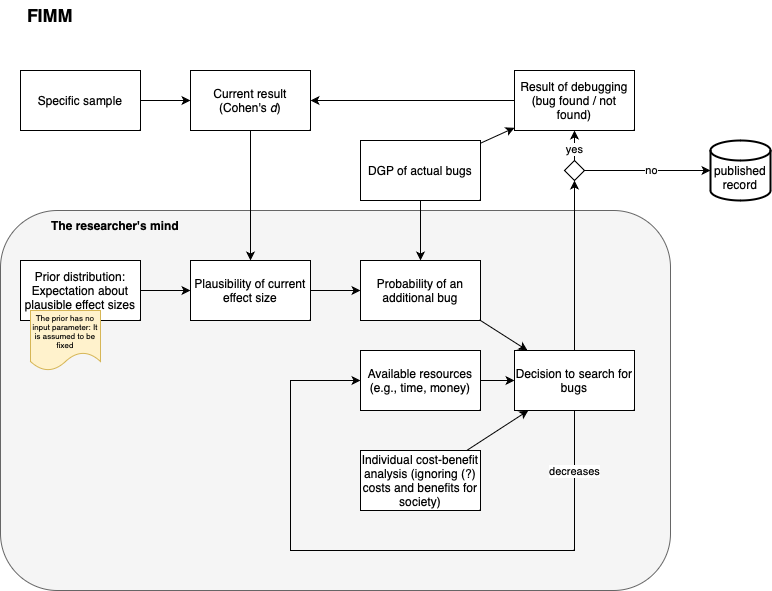

The diagram above was exported from draw.io. Its source (the exported page's mxGraphModel, read from the mxfile embedded in the PNG):
<mxGraphModel dx="894" dy="578" grid="1" gridSize="10" guides="1" tooltips="1" connect="1" arrows="1" fold="1" page="1" pageScale="1" pageWidth="827" pageHeight="1169" math="0" shadow="0">
  <root>
    <mxCell id="0" />
    <mxCell id="1" parent="0" />
    <mxCell id="76aKxamO274pQpdvTyFx-27" value="" style="group;movable=0;resizable=0;rotatable=0;deletable=0;editable=0;locked=1;connectable=0;" vertex="1" connectable="0" parent="1">
      <mxGeometry x="10" y="270" width="670" height="380" as="geometry" />
    </mxCell>
    <mxCell id="76aKxamO274pQpdvTyFx-25" value="" style="rounded=1;whiteSpace=wrap;html=1;fillColor=#f5f5f5;fontColor=#333333;strokeColor=#666666;" vertex="1" parent="76aKxamO274pQpdvTyFx-27">
      <mxGeometry width="670" height="380" as="geometry" />
    </mxCell>
    <mxCell id="76aKxamO274pQpdvTyFx-26" value="The researcher's mind" style="text;html=1;strokeColor=none;fillColor=none;align=center;verticalAlign=middle;whiteSpace=wrap;rounded=0;fontStyle=1" vertex="1" parent="76aKxamO274pQpdvTyFx-27">
      <mxGeometry x="20" width="190" height="30" as="geometry" />
    </mxCell>
    <mxCell id="76aKxamO274pQpdvTyFx-1" value="Plausibility of current effect size" style="rounded=0;whiteSpace=wrap;html=1;" vertex="1" parent="1">
      <mxGeometry x="200" y="320" width="120" height="60" as="geometry" />
    </mxCell>
    <mxCell id="76aKxamO274pQpdvTyFx-2" value="FIMM" style="text;html=1;strokeColor=none;fillColor=none;align=center;verticalAlign=middle;whiteSpace=wrap;rounded=0;fontStyle=1;fontSize=18;" vertex="1" parent="1">
      <mxGeometry x="30" y="60" width="60" height="30" as="geometry" />
    </mxCell>
    <mxCell id="76aKxamO274pQpdvTyFx-32" style="edgeStyle=orthogonalEdgeStyle;rounded=0;orthogonalLoop=1;jettySize=auto;html=1;exitX=0.5;exitY=1;exitDx=0;exitDy=0;entryX=0;entryY=0.5;entryDx=0;entryDy=0;" edge="1" parent="1" source="76aKxamO274pQpdvTyFx-4" target="76aKxamO274pQpdvTyFx-6">
      <mxGeometry relative="1" as="geometry">
        <Array as="points">
          <mxPoint x="584" y="610" />
          <mxPoint x="300" y="610" />
          <mxPoint x="300" y="440" />
        </Array>
      </mxGeometry>
    </mxCell>
    <mxCell id="76aKxamO274pQpdvTyFx-38" value="decreases" style="edgeLabel;html=1;align=center;verticalAlign=middle;resizable=0;points=[];" vertex="1" connectable="0" parent="76aKxamO274pQpdvTyFx-32">
      <mxGeometry x="-0.8163" relative="1" as="geometry">
        <mxPoint as="offset" />
      </mxGeometry>
    </mxCell>
    <mxCell id="76aKxamO274pQpdvTyFx-4" value="Decision to search for bugs" style="rounded=0;whiteSpace=wrap;html=1;" vertex="1" parent="1">
      <mxGeometry x="524" y="410" width="120" height="60" as="geometry" />
    </mxCell>
    <mxCell id="76aKxamO274pQpdvTyFx-5" value="" style="endArrow=classic;html=1;rounded=0;exitX=1;exitY=1;exitDx=0;exitDy=0;" edge="1" parent="1" source="76aKxamO274pQpdvTyFx-10" target="76aKxamO274pQpdvTyFx-4">
      <mxGeometry width="50" height="50" relative="1" as="geometry">
        <mxPoint x="514" y="570" as="sourcePoint" />
        <mxPoint x="564" y="520" as="targetPoint" />
      </mxGeometry>
    </mxCell>
    <mxCell id="76aKxamO274pQpdvTyFx-6" value="Available resources (e.g., time, money)" style="rounded=0;whiteSpace=wrap;html=1;" vertex="1" parent="1">
      <mxGeometry x="370" y="410" width="120" height="60" as="geometry" />
    </mxCell>
    <mxCell id="76aKxamO274pQpdvTyFx-7" value="" style="endArrow=classic;html=1;rounded=0;" edge="1" parent="1" source="76aKxamO274pQpdvTyFx-6" target="76aKxamO274pQpdvTyFx-4">
      <mxGeometry width="50" height="50" relative="1" as="geometry">
        <mxPoint x="424" y="390" as="sourcePoint" />
        <mxPoint x="534" y="435" as="targetPoint" />
      </mxGeometry>
    </mxCell>
    <mxCell id="76aKxamO274pQpdvTyFx-8" value="Prior distribution: Expectation about plausible effect sizes" style="rounded=0;whiteSpace=wrap;html=1;" vertex="1" parent="1">
      <mxGeometry x="30" y="320" width="120" height="60" as="geometry" />
    </mxCell>
    <mxCell id="76aKxamO274pQpdvTyFx-9" value="" style="endArrow=classic;html=1;rounded=0;" edge="1" parent="1" source="76aKxamO274pQpdvTyFx-8" target="76aKxamO274pQpdvTyFx-1">
      <mxGeometry width="50" height="50" relative="1" as="geometry">
        <mxPoint x="514" y="570" as="sourcePoint" />
        <mxPoint x="564" y="520" as="targetPoint" />
      </mxGeometry>
    </mxCell>
    <mxCell id="76aKxamO274pQpdvTyFx-10" value="Probability of an additional bug" style="rounded=0;whiteSpace=wrap;html=1;" vertex="1" parent="1">
      <mxGeometry x="370" y="320" width="120" height="60" as="geometry" />
    </mxCell>
    <mxCell id="76aKxamO274pQpdvTyFx-11" value="" style="endArrow=classic;html=1;rounded=0;" edge="1" source="76aKxamO274pQpdvTyFx-1" parent="1" target="76aKxamO274pQpdvTyFx-10">
      <mxGeometry width="50" height="50" relative="1" as="geometry">
        <mxPoint x="674" y="580" as="sourcePoint" />
        <mxPoint x="684" y="435" as="targetPoint" />
      </mxGeometry>
    </mxCell>
    <mxCell id="76aKxamO274pQpdvTyFx-13" value="Individual cost-benefit analysis (ignoring (?) costs and benefits for society)" style="rounded=0;whiteSpace=wrap;html=1;" vertex="1" parent="1">
      <mxGeometry x="370" y="510" width="120" height="60" as="geometry" />
    </mxCell>
    <mxCell id="76aKxamO274pQpdvTyFx-14" value="" style="endArrow=classic;html=1;rounded=0;" edge="1" parent="1" source="76aKxamO274pQpdvTyFx-13" target="76aKxamO274pQpdvTyFx-4">
      <mxGeometry width="50" height="50" relative="1" as="geometry">
        <mxPoint x="320" y="450" as="sourcePoint" />
        <mxPoint x="370" y="400" as="targetPoint" />
      </mxGeometry>
    </mxCell>
    <mxCell id="76aKxamO274pQpdvTyFx-15" value="Result of debugging&lt;br&gt;(bug found / not found)" style="rounded=0;whiteSpace=wrap;html=1;" vertex="1" parent="1">
      <mxGeometry x="524" y="130" width="120" height="60" as="geometry" />
    </mxCell>
    <mxCell id="76aKxamO274pQpdvTyFx-16" value="" style="endArrow=classic;html=1;rounded=0;" edge="1" parent="1" source="76aKxamO274pQpdvTyFx-42" target="76aKxamO274pQpdvTyFx-15">
      <mxGeometry width="50" height="50" relative="1" as="geometry">
        <mxPoint x="510" y="610" as="sourcePoint" />
        <mxPoint x="560" y="560" as="targetPoint" />
      </mxGeometry>
    </mxCell>
    <mxCell id="76aKxamO274pQpdvTyFx-46" value="yes" style="edgeLabel;html=1;align=center;verticalAlign=middle;resizable=0;points=[];" vertex="1" connectable="0" parent="76aKxamO274pQpdvTyFx-16">
      <mxGeometry x="-0.2506" y="5" relative="1" as="geometry">
        <mxPoint x="5" as="offset" />
      </mxGeometry>
    </mxCell>
    <mxCell id="76aKxamO274pQpdvTyFx-17" value="DGP of actual bugs" style="rounded=0;whiteSpace=wrap;html=1;" vertex="1" parent="1">
      <mxGeometry x="370" y="200" width="120" height="60" as="geometry" />
    </mxCell>
    <mxCell id="76aKxamO274pQpdvTyFx-18" value="" style="endArrow=classic;html=1;rounded=0;" edge="1" parent="1" source="76aKxamO274pQpdvTyFx-17" target="76aKxamO274pQpdvTyFx-15">
      <mxGeometry width="50" height="50" relative="1" as="geometry">
        <mxPoint x="510" y="710" as="sourcePoint" />
        <mxPoint x="560" y="660" as="targetPoint" />
      </mxGeometry>
    </mxCell>
    <mxCell id="76aKxamO274pQpdvTyFx-19" value="" style="endArrow=classic;html=1;rounded=0;edgeStyle=orthogonalEdgeStyle;" edge="1" parent="1" source="76aKxamO274pQpdvTyFx-15" target="76aKxamO274pQpdvTyFx-21">
      <mxGeometry width="50" height="50" relative="1" as="geometry">
        <mxPoint x="364" y="740" as="sourcePoint" />
        <mxPoint x="830" y="700" as="targetPoint" />
      </mxGeometry>
    </mxCell>
    <mxCell id="76aKxamO274pQpdvTyFx-21" value="Current result (Cohen's &lt;i&gt;d&lt;/i&gt;)" style="rounded=0;whiteSpace=wrap;html=1;" vertex="1" parent="1">
      <mxGeometry x="200" y="130" width="120" height="60" as="geometry" />
    </mxCell>
    <mxCell id="76aKxamO274pQpdvTyFx-22" value="" style="endArrow=classic;html=1;rounded=0;" edge="1" parent="1" source="76aKxamO274pQpdvTyFx-21" target="76aKxamO274pQpdvTyFx-1">
      <mxGeometry width="50" height="50" relative="1" as="geometry">
        <mxPoint x="470" y="560" as="sourcePoint" />
        <mxPoint x="520" y="510" as="targetPoint" />
      </mxGeometry>
    </mxCell>
    <mxCell id="76aKxamO274pQpdvTyFx-23" value="" style="endArrow=classic;html=1;rounded=0;edgeStyle=orthogonalEdgeStyle;" edge="1" parent="1" source="76aKxamO274pQpdvTyFx-17" target="76aKxamO274pQpdvTyFx-10">
      <mxGeometry width="50" height="50" relative="1" as="geometry">
        <mxPoint x="470" y="560" as="sourcePoint" />
        <mxPoint x="520" y="510" as="targetPoint" />
        <Array as="points">
          <mxPoint x="450" y="240" />
          <mxPoint x="450" y="240" />
        </Array>
      </mxGeometry>
    </mxCell>
    <mxCell id="76aKxamO274pQpdvTyFx-30" value="The prior has no input parameter: It is assumed to be fixed" style="shape=document;whiteSpace=wrap;html=1;boundedLbl=1;fontSize=8;fillColor=#fff2cc;strokeColor=#d6b656;" vertex="1" parent="1">
      <mxGeometry x="40" y="370" width="70" height="60" as="geometry" />
    </mxCell>
    <mxCell id="76aKxamO274pQpdvTyFx-39" value="Specific sample" style="rounded=0;whiteSpace=wrap;html=1;" vertex="1" parent="1">
      <mxGeometry x="30" y="130" width="120" height="60" as="geometry" />
    </mxCell>
    <mxCell id="76aKxamO274pQpdvTyFx-40" value="" style="edgeStyle=none;orthogonalLoop=1;jettySize=auto;html=1;rounded=0;" edge="1" parent="1" source="76aKxamO274pQpdvTyFx-39" target="76aKxamO274pQpdvTyFx-21">
      <mxGeometry width="80" relative="1" as="geometry">
        <mxPoint x="140" y="159.5" as="sourcePoint" />
        <mxPoint x="220" y="159.5" as="targetPoint" />
        <Array as="points" />
        <mxPoint as="offset" />
      </mxGeometry>
    </mxCell>
    <mxCell id="76aKxamO274pQpdvTyFx-41" value="" style="edgeStyle=none;orthogonalLoop=1;jettySize=auto;html=1;rounded=0;exitX=1;exitY=0.5;exitDx=0;exitDy=0;" edge="1" parent="1" source="76aKxamO274pQpdvTyFx-42">
      <mxGeometry width="80" relative="1" as="geometry">
        <mxPoint x="590" y="240" as="sourcePoint" />
        <mxPoint x="720" y="230" as="targetPoint" />
        <Array as="points" />
      </mxGeometry>
    </mxCell>
    <mxCell id="76aKxamO274pQpdvTyFx-47" value="no" style="edgeLabel;html=1;align=center;verticalAlign=middle;resizable=0;points=[];" vertex="1" connectable="0" parent="76aKxamO274pQpdvTyFx-41">
      <mxGeometry x="0.0482" y="-1" relative="1" as="geometry">
        <mxPoint y="-1" as="offset" />
      </mxGeometry>
    </mxCell>
    <mxCell id="76aKxamO274pQpdvTyFx-43" value="" style="endArrow=classic;html=1;rounded=0;" edge="1" parent="1" source="76aKxamO274pQpdvTyFx-4" target="76aKxamO274pQpdvTyFx-42">
      <mxGeometry width="50" height="50" relative="1" as="geometry">
        <mxPoint x="584" y="410" as="sourcePoint" />
        <mxPoint x="584" y="190" as="targetPoint" />
      </mxGeometry>
    </mxCell>
    <mxCell id="76aKxamO274pQpdvTyFx-42" value="" style="rhombus;whiteSpace=wrap;html=1;" vertex="1" parent="1">
      <mxGeometry x="574" y="220" width="20" height="20" as="geometry" />
    </mxCell>
    <mxCell id="76aKxamO274pQpdvTyFx-44" value="" style="edgeStyle=none;orthogonalLoop=1;jettySize=auto;html=1;rounded=0;" edge="1" parent="1">
      <mxGeometry width="80" relative="1" as="geometry">
        <mxPoint x="580" y="230" as="sourcePoint" />
        <mxPoint x="580" y="230" as="targetPoint" />
        <Array as="points" />
      </mxGeometry>
    </mxCell>
    <mxCell id="76aKxamO274pQpdvTyFx-48" value="&lt;br&gt;published record" style="strokeWidth=2;html=1;shape=mxgraph.flowchart.database;whiteSpace=wrap;" vertex="1" parent="1">
      <mxGeometry x="720" y="200" width="60" height="60" as="geometry" />
    </mxCell>
  </root>
</mxGraphModel>